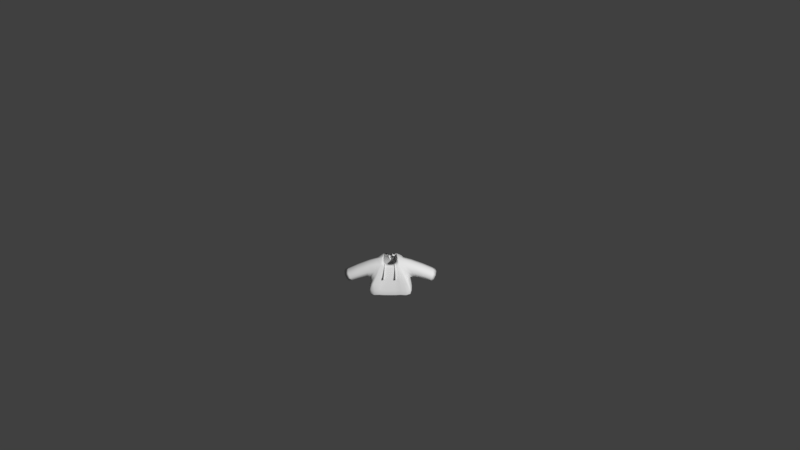 # Source: Shirt7OpenHoodie.blend  (saved by Blender 2.77.0; exported with 4.5.12 LTS)
import bpy
from mathutils import Matrix  # noqa: F401  (used for matrix-valued properties, if any)

bpy.ops.wm.read_factory_settings(use_empty=True)
scene = bpy.context.scene
scene.name = 'Scene'

# ---- collections
col_collection_1 = bpy.data.collections.new('Collection 1'); scene.collection.children.link(col_collection_1)

# ---- materials (node trees are filled in below, after node groups)
mat_characters = bpy.data.materials.new('Characters')
mat_characters.alpha_threshold = 0.0
mat_characters.use_transparent_shadow = False
mat_characters.roughness = 0.5
mat_material = bpy.data.materials.new('Material')
mat_material.alpha_threshold = 0.0
mat_material.use_transparent_shadow = False
mat_material.roughness = 0.5

# ---- material node trees

# ---- world
world_world = bpy.data.worlds.new('World'); scene.world = world_world
world_world.color = (0.05088, 0.05088, 0.05088)
world_world.use_sun_shadow = False
world_world.sun_shadow_jitter_overblur = 0.0
world_world.cycles.sampling_method = 'MANUAL'
world_world.light_settings.ao_factor = 0.1

# ---- cameras
cam_camera = bpy.data.cameras.new('Camera')
cam_camera.clip_end = 100.0
cam_camera.lens = 35.0
cam_camera.sensor_width = 32.0
cam_camera.sensor_height = 18.0
cam_camera.ortho_scale = 7.314
cam_camera.dof.focus_distance = 0.0
cam_camera.dof.aperture_fstop = 128.0

# ---- meshes
me_sphere_002 = bpy.data.meshes.new('Sphere.002')
me_sphere_002.from_pydata([(-0.9074, -0.5146, -0.06504), (-0.9074, 0.3759, -0.06504), (0.9062, 0.3759, -0.06504), (0.9062, -0.5146, -0.06504), (0.7733, 0.2133, 0.7569), (0.7733, -0.5146, 0.7569), (-0.7745, 0.2133, 0.7569), (-0.7745, -0.5146, 0.7569), (-0.8804, 0.4926, -0.329), (-0.8804, -0.7077, -0.329), (0.8792, -0.7077, -0.329), (0.8792, 0.4926, -0.329), (0.2831, 0.1457, 0.8246), (0.2831, -0.447, 0.8246), (-0.2843, -0.447, 0.8246), (-0.2843, 0.1457, 0.8246), (1.821, -0.5009, -0.4539), (1.821, 0.24, -0.4539), (2.134, 0.24, 0.07409), (2.134, -0.5009, 0.07409), (-1.822, 0.24, -0.4539), (-1.822, -0.5009, -0.4539), (-2.135, -0.5009, 0.07409), (-2.135, 0.24, 0.07409), (-0.985, 0.5547, -0.8914), (-0.985, -0.804, -0.8914), (0.9838, -0.804, -0.8914), (0.9838, 0.5547, -0.8914), (0.8792, -0.1133, -0.329), (0.9838, -0.1304, -0.8914), (-0.8804, -0.1133, -0.329), (-0.985, -0.1304, -0.8914), (-0.000587, -0.4824, 0.667), (-0.000587, -0.7077, -0.329), (-0.000587, -0.804, -0.8914), (-0.1424, -0.447, 0.7023), (-0.4405, -0.7077, -0.329), (-0.4928, -0.804, -0.8914), (0.1413, -0.447, 0.7023), (0.4393, -0.7077, -0.329), (0.4916, -0.804, -0.8914), (-0.8804, -0.7407, -0.329), (0.8792, -0.7407, -0.329), (0.4393, -0.7407, -0.329), (-0.4405, -0.7407, -0.329), (1.012, 0.4847, 0.4644), (-1.013, 0.4847, 0.4644), (0.2831, 0.3436, -0.2931), (-0.2843, 0.3436, -0.2931), (0.7227, 0.8992, -0.2931), (-0.7239, 0.8992, -0.2931), (0.09398, 0.1457, 0.8112), (-0.09515, 0.1457, 0.8112), (0.65, 0.5318, 0.3553), (-0.6511, 0.5318, 0.3553), (-0.0005875, 0.6931, 0.2567), (-0.868, -0.4258, -0.04154), (-0.8758, 0.2818, -0.05319), (0.8746, 0.2818, -0.05319), (0.8668, -0.4258, -0.04154), (0.7512, 0.1518, 0.6812), (0.7455, -0.4516, 0.6844), (-0.7524, 0.1518, 0.6812), (-0.7467, -0.4516, 0.6844), (-0.8175, 0.4172, -0.348), (-0.7839, -0.6966, -0.353), (0.7827, -0.6966, -0.353), (0.8163, 0.4172, -0.348), (0.2685, 0.08766, 0.7445), (0.2722, -0.3765, 0.7545), (-0.2734, -0.3765, 0.7545), (-0.2697, 0.08766, 0.7445), (1.847, -0.4275, -0.391), (1.843, 0.1648, -0.3919), (2.098, 0.1755, 0.006927), (2.101, -0.4321, 0.009503), (-1.844, 0.1648, -0.3919), (-1.848, -0.4275, -0.391), (-2.102, -0.4321, 0.009503), (-2.099, 0.1755, 0.006927), (-0.9144, 0.4869, -0.912), (-0.9144, -0.7362, -0.9121), (0.9133, -0.7362, -0.9121), (0.9132, 0.4869, -0.912), (0.7793, -0.1133, -0.3331), (0.8855, -0.1304, -0.9096), (-0.7805, -0.1133, -0.3331), (-0.8867, -0.1304, -0.9096), (-0.000587, -0.3853, 0.6431), (-0.000587, -0.6098, -0.3494), (-0.000587, -0.7054, -0.9082), (-0.1441, -0.3499, 0.6786), (-0.5133, -0.6392, -0.3281), (-0.4946, -0.7049, -0.9051), (0.1429, -0.3499, 0.6786), (0.5121, -0.6392, -0.3281), (0.4934, -0.7049, -0.9051), (-0.8139, -0.6737, -0.3621), (0.8127, -0.6737, -0.3621), (0.5073, -0.6674, -0.331), (-0.5085, -0.6674, -0.331), (0.9198, 0.4742, 0.4275), (-0.921, 0.4742, 0.4275), (0.2632, 0.4107, -0.2217), (-0.2644, 0.4107, -0.2217), (0.6553, 0.845, -0.2431), (-0.6564, 0.845, -0.2431), (0.09937, 0.08839, 0.7294), (-0.1005, 0.08839, 0.7294), (0.6527, 0.446, 0.304), (-0.6538, 0.446, 0.304), (-0.0005875, 0.6037, 0.2118), (-0.3065, -0.7636, 0.1279), (-0.2881, -0.7364, 0.1409), (-0.3101, -0.6902, 0.08977), (-0.2902, -0.6937, 0.1187), (-0.2241, -0.7632, 0.1207), (-0.2402, -0.7362, 0.1367), (-0.2277, -0.6899, 0.08257), (-0.2423, -0.6935, 0.1145), (-0.2434, -0.4617, 0.6652), (-0.2455, -0.419, 0.643), (-0.1975, -0.4188, 0.6388), (-0.1954, -0.4615, 0.661), (-0.2401, -0.4418, 0.7032), (-0.2422, -0.3991, 0.681), (-0.1943, -0.3989, 0.6768), (-0.1922, -0.4416, 0.699), (0.2195, -0.7632, 0.1207), (0.2355, -0.7362, 0.1367), (0.2231, -0.6899, 0.08257), (0.2376, -0.6935, 0.1145), (0.3019, -0.7636, 0.1279), (0.2835, -0.7364, 0.1409), (0.3055, -0.6902, 0.08977), (0.2856, -0.6937, 0.1187), (0.1908, -0.4615, 0.661), (0.1929, -0.4188, 0.6388), (0.2408, -0.419, 0.643), (0.2387, -0.4617, 0.6652), (0.1875, -0.4416, 0.699), (0.1896, -0.3989, 0.6768), (0.2376, -0.3991, 0.681), (0.2355, -0.4418, 0.7032), (-0.3169, -0.732, 0.01007), (-0.3133, -0.8053, 0.0482), (-0.2345, -0.7316, 0.002869), (-0.2309, -0.805, 0.04099), (0.2299, -0.7316, 0.002869), (0.2263, -0.805, 0.04099), (0.3123, -0.732, 0.01007), (0.3087, -0.8053, 0.0482)], [], [(9, 25, 41), (7, 6, 23, 22), (28, 10, 26, 29), (30, 8, 24, 31), (5, 3, 16, 19), (0, 1, 8, 30, 9), (2, 3, 10, 28, 11), (4, 2, 11, 12), (5, 4, 12, 13), (6, 7, 14, 15), (7, 0, 9, 14), (1, 6, 15, 8), (3, 5, 13, 10), (4, 5, 19, 18), (3, 2, 17, 16), (2, 4, 18, 17), (1, 0, 21, 20), (0, 7, 22, 21), (6, 1, 20, 23), (11, 8, 15, 52, 51, 12), (11, 28, 29, 27), (9, 30, 31, 25), (14, 9, 41), (8, 11, 27, 24), (37, 34, 33, 36), (36, 33, 32, 35), (39, 40, 43), (13, 38, 43, 42), (34, 40, 39, 33), (33, 39, 38, 32), (43, 38, 39), (36, 44, 37), (35, 14, 41, 44), (26, 10, 42), (36, 35, 44), (37, 44, 41, 25), (26, 42, 43, 40), (10, 13, 42), (45, 12, 47, 49), (47, 48, 50, 49), (12, 51, 52, 15, 48, 47), (15, 46, 50, 48), (46, 54, 55, 53, 45, 49, 50), (45, 53, 51, 12), (52, 54, 46, 15), (97, 81, 65), (78, 79, 62, 63), (85, 82, 66, 84), (87, 80, 64, 86), (75, 72, 59, 61), (65, 86, 64, 57, 56), (67, 84, 66, 59, 58), (68, 67, 58, 60), (69, 68, 60, 61), (71, 70, 63, 62), (70, 65, 56, 63), (64, 71, 62, 57), (66, 69, 61, 59), (74, 75, 61, 60), (72, 73, 58, 59), (73, 74, 60, 58), (76, 77, 56, 57), (77, 78, 63, 56), (79, 76, 57, 62), (68, 107, 108, 71, 64, 67), (83, 85, 84, 67), (81, 87, 86, 65), (97, 65, 70), (80, 83, 67, 64), (92, 89, 90, 93), (91, 88, 89, 92), (99, 96, 95), (98, 99, 94, 69), (89, 95, 96, 90), (88, 94, 95, 89), (95, 94, 99), (93, 100, 92), (100, 97, 70, 91), (98, 66, 82), (100, 91, 92), (81, 97, 100, 93), (96, 99, 98, 82), (98, 69, 66), (105, 103, 68, 101), (105, 106, 104, 103), (103, 104, 71, 108, 107, 68), (104, 106, 102, 71), (106, 105, 101, 109, 111, 110, 102), (68, 107, 109, 101), (71, 102, 110, 108), (27, 29, 85, 83), (13, 12, 68, 69), (25, 31, 87, 81), (15, 14, 70, 71), (38, 13, 69, 94), (16, 17, 73, 72), (17, 18, 74, 73), (18, 19, 75, 74), (19, 16, 72, 75), (20, 21, 77, 76), (22, 23, 79, 78), (21, 22, 78, 77), (23, 20, 76, 79), (29, 26, 82, 85), (31, 24, 80, 87), (26, 40, 96, 82), (24, 27, 83, 80), (35, 32, 88, 91), (34, 37, 93, 90), (14, 35, 91, 70), (37, 25, 81, 93), (32, 38, 94, 88), (40, 34, 90, 96), (55, 54, 110, 111), (51, 53, 109, 107), (54, 52, 108, 110), (53, 55, 111, 109), (113, 115, 114, 112), (115, 119, 118, 114), (119, 117, 116, 118), (117, 113, 112, 116), (114, 118, 146, 144), (117, 119, 122, 123), (123, 122, 126, 127), (115, 113, 120, 121), (113, 117, 123, 120), (119, 115, 121, 122), (127, 126, 125, 124), (121, 120, 124, 125), (120, 123, 127, 124), (122, 121, 125, 126), (129, 131, 130, 128), (131, 135, 134, 130), (135, 133, 132, 134), (133, 129, 128, 132), (130, 134, 150, 148), (133, 135, 138, 139), (139, 138, 142, 143), (131, 129, 136, 137), (129, 133, 139, 136), (135, 131, 137, 138), (143, 142, 141, 140), (137, 136, 140, 141), (136, 139, 143, 140), (138, 137, 141, 142), (145, 144, 146, 147), (116, 112, 145, 147), (118, 116, 147, 146), (112, 114, 144, 145), (149, 148, 150, 151), (132, 128, 149, 151), (134, 132, 151, 150), (128, 130, 148, 149)])
me_sphere_002.polygons.foreach_set('use_smooth', [1, 1, 1, 1, 1, 1, 1, 1, 1, 1, 1, 1, 1, 1, 1, 1, 1, 1, 1, 1, 1, 1, 1, 1, 1, 1, 1, 1, 1, 1, 1, 1, 1, 1, 1, 1, 1, 1, 1, 1, 1, 1, 1, 1, 1, 1, 1, 1, 1, 1, 1, 1, 1, 1, 1, 1, 1, 1, 1, 1, 1, 1, 1, 1, 1, 1, 1, 1, 1, 1, 1, 1, 1, 1, 1, 1, 1, 1, 1, 1, 1, 1, 1, 1, 1, 1, 1, 1, 1, 1, 1, 1, 1, 1, 1, 1, 1, 1, 1, 1, 1, 1, 1, 1, 1, 1, 1, 1, 1, 1, 1, 1, 1, 1, 1, 1, 1, 0, 0, 0, 0, 0, 0, 0, 0, 0, 0, 0, 0, 0, 0, 0, 0, 0, 0, 0, 0, 0, 0, 0, 0, 0, 0, 0, 0, 0, 0, 0, 0, 0, 0, 0, 0])
me_sphere_002.polygons.foreach_set('material_index', [0, 0, 0, 0, 0, 0, 0, 0, 0, 0, 0, 0, 0, 0, 0, 0, 0, 0, 0, 0, 0, 0, 0, 0, 1, 1, 0, 0, 1, 1, 0, 0, 0, 0, 0, 0, 0, 0, 0, 0, 0, 0, 0, 0, 0, 0, 0, 0, 0, 0, 0, 0, 0, 0, 0, 0, 0, 0, 0, 0, 0, 0, 0, 0, 0, 0, 0, 0, 0, 1, 1, 0, 0, 1, 1, 0, 0, 0, 0, 0, 0, 0, 0, 0, 0, 0, 0, 0, 0, 0, 0, 0, 0, 0, 0, 0, 0, 0, 0, 0, 0, 0, 0, 0, 0, 0, 0, 1, 1, 0, 0, 1, 1, 0, 0, 0, 0, 0, 0, 0, 0, 0, 0, 0, 0, 0, 0, 0, 0, 0, 0, 0, 0, 0, 0, 0, 0, 0, 0, 0, 0, 0, 0, 0, 0, 0, 0, 0, 0, 0, 0, 0, 0])
_uv = me_sphere_002.uv_layers.new(name='UVMap')
_uv.uv.foreach_set('vector', [0.598, 0.2995, 0.5951, 0.3131, 0.597, 0.2995, 0.6912, 0.264, 0.6692, 0.2638, 0.6688, 0.2292, 0.6912, 0.2293, 0.6152, 0.2575, 0.6332, 0.2575, 0.6361, 0.2711, 0.6157, 0.2711, 0.6159, 0.2995, 0.6342, 0.2995, 0.6361, 0.3131, 0.6154, 0.3131, 0.664, 0.3139, 0.6439, 0.3026, 0.6456, 0.2789, 0.664, 0.2777, 0.6038, 0.2932, 0.6307, 0.2932, 0.6342, 0.2995, 0.6159, 0.2995, 0.598, 0.2995, 0.6005, 0.2513, 0.6273, 0.2513, 0.6332, 0.2575, 0.6152, 0.2575, 0.5969, 0.2575, 0.5451, 0.2618, 0.5697, 0.2586, 0.5784, 0.2592, 0.5425, 0.2735, 0.7135, 0.2405, 0.6916, 0.2407, 0.6935, 0.2293, 0.7113, 0.2292, 0.6692, 0.2638, 0.6912, 0.264, 0.689, 0.2758, 0.6711, 0.2757, 0.692, 0.289, 0.6719, 0.3003, 0.664, 0.3027, 0.6874, 0.2777, 0.5697, 0.302, 0.5451, 0.2988, 0.5425, 0.2871, 0.5784, 0.3013, 0.6439, 0.3026, 0.664, 0.3139, 0.6595, 0.3253, 0.6361, 0.3003, 0.6916, 0.2407, 0.7135, 0.2405, 0.7135, 0.2703, 0.6912, 0.2705, 0.6898, 0.3471, 0.6629, 0.3471, 0.667, 0.3253, 0.6894, 0.3253, 0.5697, 0.2586, 0.5451, 0.2618, 0.5644, 0.2292, 0.5795, 0.2367, 0.6629, 0.3471, 0.6361, 0.3471, 0.6365, 0.3253, 0.6588, 0.3253, 0.6719, 0.3003, 0.692, 0.289, 0.692, 0.3253, 0.6735, 0.3241, 0.5451, 0.2988, 0.5697, 0.302, 0.5795, 0.3239, 0.5644, 0.3314, 0.5784, 0.2592, 0.5784, 0.3013, 0.5425, 0.2871, 0.5425, 0.2825, 0.5425, 0.278, 0.5425, 0.2735, 0.5969, 0.2575, 0.6152, 0.2575, 0.6157, 0.2711, 0.5951, 0.2711, 0.598, 0.2995, 0.6159, 0.2995, 0.6154, 0.3131, 0.5951, 0.3131, 0.6058, 0.2711, 0.598, 0.2995, 0.597, 0.2995, 0.5784, 0.3013, 0.5784, 0.2592, 0.5951, 0.2567, 0.5951, 0.3039, 0.1288, 0.9214, 0.1139, 0.9214, 0.1139, 0.9078, 0.1272, 0.9078, 0.1272, 0.9078, 0.1139, 0.9078, 0.1139, 0.8836, 0.1182, 0.8827, 0.6276, 0.3379, 0.6285, 0.3514, 0.6266, 0.3381, 0.7021, 0.2777, 0.707, 0.2795, 0.7049, 0.3056, 0.692, 0.3078, 0.1139, 0.9214, 0.09907, 0.9214, 0.1007, 0.9078, 0.1139, 0.9078, 0.1139, 0.9078, 0.1007, 0.9078, 0.1096, 0.8827, 0.1139, 0.8836, 0.6266, 0.3381, 0.6285, 0.3131, 0.6276, 0.3379, 0.6257, 0.3266, 0.6248, 0.3264, 0.6266, 0.3131, 0.707, 0.3636, 0.7021, 0.3655, 0.692, 0.3353, 0.7049, 0.3376, 0.6361, 0.2711, 0.6332, 0.2575, 0.6341, 0.2575, 0.6257, 0.3266, 0.6266, 0.3514, 0.6248, 0.3264, 0.707, 0.3241, 0.7049, 0.3376, 0.692, 0.3353, 0.6925, 0.3216, 0.6925, 0.3216, 0.692, 0.3078, 0.7049, 0.3056, 0.707, 0.3191, 0.6332, 0.2575, 0.6253, 0.2292, 0.6341, 0.2575, 0.6457, 0.2777, 0.6361, 0.2602, 0.6688, 0.2602, 0.6676, 0.2707, 0.5592, 0.3419, 0.5592, 0.3555, 0.5425, 0.366, 0.5425, 0.3314, 0.6361, 0.2602, 0.6361, 0.2557, 0.6361, 0.2512, 0.6361, 0.2466, 0.6688, 0.2466, 0.6688, 0.2602, 0.6361, 0.2466, 0.6457, 0.2292, 0.6676, 0.2361, 0.6688, 0.2466, 0.5556, 0.3045, 0.5592, 0.2959, 0.5636, 0.2803, 0.5592, 0.2647, 0.5556, 0.256, 0.5813, 0.263, 0.5813, 0.2976, 0.5556, 0.256, 0.5592, 0.2647, 0.5425, 0.278, 0.5425, 0.2735, 0.5425, 0.2825, 0.5592, 0.2959, 0.5556, 0.3045, 0.5425, 0.2871, 0.597, 0.2995, 0.5951, 0.3131, 0.598, 0.2995, 0.6912, 0.2293, 0.6688, 0.2292, 0.6692, 0.2638, 0.6912, 0.264, 0.6157, 0.2711, 0.6361, 0.2711, 0.6332, 0.2575, 0.6152, 0.2575, 0.6154, 0.3131, 0.6361, 0.3131, 0.6342, 0.2995, 0.6159, 0.2995, 0.664, 0.2777, 0.6456, 0.2789, 0.6439, 0.3026, 0.664, 0.3139, 0.598, 0.2995, 0.6159, 0.2995, 0.6342, 0.2995, 0.6307, 0.2932, 0.6038, 0.2932, 0.5969, 0.2575, 0.6152, 0.2575, 0.6332, 0.2575, 0.6273, 0.2513, 0.6005, 0.2513, 0.5425, 0.2735, 0.5784, 0.2592, 0.5697, 0.2586, 0.5451, 0.2618, 0.7113, 0.2292, 0.6935, 0.2293, 0.6916, 0.2407, 0.7135, 0.2405, 0.6711, 0.2757, 0.689, 0.2758, 0.6912, 0.264, 0.6692, 0.2638, 0.6874, 0.2777, 0.664, 0.3027, 0.6719, 0.3003, 0.692, 0.289, 0.5784, 0.3013, 0.5425, 0.2871, 0.5451, 0.2988, 0.5697, 0.302, 0.6361, 0.3003, 0.6595, 0.3253, 0.664, 0.3139, 0.6439, 0.3026, 0.6912, 0.2705, 0.7135, 0.2703, 0.7135, 0.2405, 0.6916, 0.2407, 0.6894, 0.3253, 0.667, 0.3253, 0.6629, 0.3471, 0.6898, 0.3471, 0.5795, 0.2367, 0.5644, 0.2292, 0.5451, 0.2618, 0.5697, 0.2586, 0.6588, 0.3253, 0.6365, 0.3253, 0.6361, 0.3471, 0.6629, 0.3471, 0.6735, 0.3241, 0.692, 0.3253, 0.692, 0.289, 0.6719, 0.3003, 0.5644, 0.3314, 0.5795, 0.3239, 0.5697, 0.302, 0.5451, 0.2988, 0.5425, 0.2735, 0.5425, 0.278, 0.5425, 0.2825, 0.5425, 0.2871, 0.5784, 0.3013, 0.5784, 0.2592, 0.5951, 0.2711, 0.6157, 0.2711, 0.6152, 0.2575, 0.5969, 0.2575, 0.5951, 0.3131, 0.6154, 0.3131, 0.6159, 0.2995, 0.598, 0.2995, 0.597, 0.2995, 0.598, 0.2995, 0.6058, 0.2711, 0.5951, 0.3039, 0.5951, 0.2567, 0.5784, 0.2592, 0.5784, 0.3013, 0.1272, 0.9078, 0.1139, 0.9078, 0.1139, 0.9214, 0.1288, 0.9214, 0.1182, 0.8827, 0.1139, 0.8836, 0.1139, 0.9078, 0.1272, 0.9078, 0.6266, 0.3381, 0.6285, 0.3514, 0.6276, 0.3379, 0.692, 0.3078, 0.7049, 0.3056, 0.707, 0.2795, 0.7021, 0.2777, 0.1139, 0.9078, 0.1007, 0.9078, 0.09907, 0.9214, 0.1139, 0.9214, 0.1139, 0.8836, 0.1096, 0.8827, 0.1007, 0.9078, 0.1139, 0.9078, 0.6276, 0.3379, 0.6285, 0.3131, 0.6266, 0.3381, 0.6266, 0.3131, 0.6248, 0.3264, 0.6257, 0.3266, 0.7049, 0.3376, 0.692, 0.3353, 0.7021, 0.3655, 0.707, 0.3636, 0.6341, 0.2575, 0.6332, 0.2575, 0.6361, 0.2711, 0.6248, 0.3264, 0.6266, 0.3514, 0.6257, 0.3266, 0.6925, 0.3216, 0.692, 0.3353, 0.7049, 0.3376, 0.707, 0.3241, 0.707, 0.3191, 0.7049, 0.3056, 0.692, 0.3078, 0.6925, 0.3216, 0.6341, 0.2575, 0.6253, 0.2292, 0.6332, 0.2575, 0.6676, 0.2707, 0.6688, 0.2602, 0.6361, 0.2602, 0.6457, 0.2777, 0.5425, 0.3314, 0.5425, 0.366, 0.5592, 0.3555, 0.5592, 0.3419, 0.6688, 0.2602, 0.6688, 0.2466, 0.6361, 0.2466, 0.6361, 0.2512, 0.6361, 0.2557, 0.6361, 0.2602, 0.6688, 0.2466, 0.6676, 0.2361, 0.6457, 0.2292, 0.6361, 0.2466, 0.5813, 0.2976, 0.5813, 0.263, 0.5556, 0.256, 0.5592, 0.2647, 0.5636, 0.2803, 0.5592, 0.2959, 0.5556, 0.3045, 0.5425, 0.2735, 0.5425, 0.278, 0.5592, 0.2647, 0.5556, 0.256, 0.5425, 0.2871, 0.5556, 0.3045, 0.5592, 0.2959, 0.5425, 0.2825, 0.5951, 0.2711, 0.6157, 0.2711, 0.6157, 0.2711, 0.5951, 0.2711, 0.7113, 0.2292, 0.6935, 0.2293, 0.6935, 0.2293, 0.7113, 0.2292, 0.5951, 0.3131, 0.6154, 0.3131, 0.6154, 0.3131, 0.5951, 0.3131, 0.6711, 0.2757, 0.689, 0.2758, 0.689, 0.2758, 0.6711, 0.2757, 0.707, 0.2795, 0.7021, 0.2777, 0.7021, 0.2777, 0.707, 0.2795, 0.6894, 0.3253, 0.667, 0.3253, 0.667, 0.3253, 0.6894, 0.3253, 0.5795, 0.2367, 0.5644, 0.2292, 0.5644, 0.2292, 0.5795, 0.2367, 0.6912, 0.2705, 0.7135, 0.2703, 0.7135, 0.2703, 0.6912, 0.2705, 0.664, 0.2777, 0.6456, 0.2789, 0.6456, 0.2789, 0.664, 0.2777, 0.6588, 0.3253, 0.6365, 0.3253, 0.6365, 0.3253, 0.6588, 0.3253, 0.6912, 0.2293, 0.6688, 0.2292, 0.6688, 0.2292, 0.6912, 0.2293, 0.6735, 0.3241, 0.692, 0.3253, 0.692, 0.3253, 0.6735, 0.3241, 0.5644, 0.3314, 0.5795, 0.3239, 0.5795, 0.3239, 0.5644, 0.3314, 0.6157, 0.2711, 0.6361, 0.2711, 0.6361, 0.2711, 0.6157, 0.2711, 0.6154, 0.3131, 0.6361, 0.3131, 0.6361, 0.3131, 0.6154, 0.3131, 0.6925, 0.3216, 0.707, 0.3191, 0.707, 0.3191, 0.6925, 0.3216, 0.5951, 0.3039, 0.5951, 0.2567, 0.5951, 0.2567, 0.5951, 0.3039, 0.1182, 0.8827, 0.1139, 0.8836, 0.1139, 0.8836, 0.1182, 0.8827, 0.1139, 0.9214, 0.1288, 0.9214, 0.1288, 0.9214, 0.1139, 0.9214, 0.7021, 0.3655, 0.707, 0.3636, 0.707, 0.3636, 0.7021, 0.3655, 0.707, 0.3241, 0.6925, 0.3216, 0.6925, 0.3216, 0.707, 0.3241, 0.1139, 0.8836, 0.1096, 0.8827, 0.1096, 0.8827, 0.1139, 0.8836, 0.09907, 0.9214, 0.1139, 0.9214, 0.1139, 0.9214, 0.09907, 0.9214, 0.5636, 0.2803, 0.5592, 0.2959, 0.5592, 0.2959, 0.5636, 0.2803, 0.5425, 0.278, 0.5592, 0.2647, 0.5592, 0.2647, 0.5425, 0.278, 0.5592, 0.2959, 0.5425, 0.2825, 0.5425, 0.2825, 0.5592, 0.2959, 0.5592, 0.2647, 0.5636, 0.2803, 0.5636, 0.2803, 0.5592, 0.2647, 0.6658, 0.3641, 0.6839, 0.3641, 0.6839, 0.3732, 0.6658, 0.3733, 0.6116, 0.2527, 0.5936, 0.2527, 0.5936, 0.2435, 0.6116, 0.2435, 0.6658, 0.2527, 0.6478, 0.2527, 0.6478, 0.2435, 0.6658, 0.2436, 0.5936, 0.2527, 0.5755, 0.2527, 0.5755, 0.2435, 0.5936, 0.2435, 0.6116, 0.2435, 0.5936, 0.2435, 0.5936, 0.2435, 0.6116, 0.2435, 0.6478, 0.2527, 0.6658, 0.2527, 0.6658, 0.3651, 0.6478, 0.3651, 0.6478, 0.3651, 0.6658, 0.3651, 0.6658, 0.3733, 0.6478, 0.3732, 0.6839, 0.3641, 0.6658, 0.3641, 0.6658, 0.2517, 0.6839, 0.2517, 0.5755, 0.2527, 0.5936, 0.2527, 0.5936, 0.3654, 0.5755, 0.3654, 0.5936, 0.2527, 0.6116, 0.2527, 0.6116, 0.3654, 0.5936, 0.3654, 0.7019, 0.2527, 0.7019, 0.2618, 0.6839, 0.2618, 0.6839, 0.2527, 0.6839, 0.2517, 0.6658, 0.2517, 0.6658, 0.2436, 0.6839, 0.2435, 0.5755, 0.3654, 0.5936, 0.3654, 0.5936, 0.3736, 0.5755, 0.3736, 0.5936, 0.3654, 0.6116, 0.3654, 0.6116, 0.3736, 0.5936, 0.3736, 0.6297, 0.3641, 0.6478, 0.3641, 0.6478, 0.3732, 0.6297, 0.3733, 0.5394, 0.3645, 0.5574, 0.3645, 0.5574, 0.3736, 0.5394, 0.3736, 0.6116, 0.3641, 0.6297, 0.3641, 0.6297, 0.3733, 0.6116, 0.3732, 0.5755, 0.2527, 0.5574, 0.2527, 0.5574, 0.2435, 0.5755, 0.2435, 0.5394, 0.3736, 0.5574, 0.3736, 0.5574, 0.3736, 0.5394, 0.3736, 0.6297, 0.3641, 0.6116, 0.3641, 0.6116, 0.2517, 0.6297, 0.2517, 0.6297, 0.2517, 0.6116, 0.2517, 0.6116, 0.2435, 0.6297, 0.2436, 0.6478, 0.3641, 0.6297, 0.3641, 0.6297, 0.2517, 0.6478, 0.2517, 0.5574, 0.2527, 0.5755, 0.2527, 0.5755, 0.3654, 0.5574, 0.3654, 0.5574, 0.3645, 0.5394, 0.3645, 0.5394, 0.2517, 0.5574, 0.2517, 0.7019, 0.2618, 0.7019, 0.271, 0.6839, 0.271, 0.6839, 0.2618, 0.6478, 0.2517, 0.6297, 0.2517, 0.6297, 0.2436, 0.6478, 0.2435, 0.5574, 0.3654, 0.5755, 0.3654, 0.5755, 0.3736, 0.5574, 0.3736, 0.5574, 0.2517, 0.5394, 0.2517, 0.5394, 0.2435, 0.5574, 0.2435, 0.6839, 0.2801, 0.6839, 0.271, 0.7019, 0.271, 0.7019, 0.2801, 0.5936, 0.2435, 0.5755, 0.2435, 0.5755, 0.2435, 0.5936, 0.2435, 0.6658, 0.2436, 0.6478, 0.2435, 0.6478, 0.2435, 0.6658, 0.2436, 0.6658, 0.3733, 0.6839, 0.3732, 0.6839, 0.3732, 0.6658, 0.3733, 0.6839, 0.2527, 0.6839, 0.2435, 0.7019, 0.2435, 0.7019, 0.2527, 0.5755, 0.2435, 0.5574, 0.2435, 0.5574, 0.2435, 0.5755, 0.2435, 0.6116, 0.3732, 0.6297, 0.3733, 0.6297, 0.3733, 0.6116, 0.3732, 0.6297, 0.3733, 0.6478, 0.3732, 0.6478, 0.3732, 0.6297, 0.3733])
me_sphere_002.materials.append(mat_characters)
me_sphere_002.materials.append(mat_material)
me_sphere_002.use_remesh_preserve_volume = False
me_sphere_002.use_remesh_preserve_attributes = False
me_sphere_002.use_mirror_vertex_groups = False
me_sphere_002.update()
arm_armature = bpy.data.armatures.new('Armature')  # bones are not reproduced

# ---- objects
ob_armature = bpy.data.objects.new('Armature', arm_armature)
ob_shirt7openhoodie = bpy.data.objects.new('Shirt7OpenHoodie', me_sphere_002)
ob_camera = bpy.data.objects.new('Camera', cam_camera)

# ---- transforms, parenting, visibility, modifiers, constraints
ob_armature.location = (0.0, 0.0, 0.0)
ob_armature.scale = (0.4333, 0.4333, 0.4333)
ob_armature.lineart.crease_threshold = 0.0
ob_shirt7openhoodie.parent = ob_armature
ob_shirt7openhoodie.matrix_parent_inverse = Matrix(((2.308, 0.0, 0.0, 0.0), (0.0, 2.308, 0.0, 0.0), (0.0, 0.0, 2.308, 0.0), (0.0, 0.0, 0.0, 1.0)))
ob_shirt7openhoodie.location = (-0.003022, 0.05799, 0.4806)
ob_shirt7openhoodie.scale = (0.3811, 0.3811, 0.3811)
ob_shirt7openhoodie.lineart.crease_threshold = 0.0
_vg = ob_shirt7openhoodie.vertex_groups.new(name='Bone')
for _i, _w in zip([112, 113, 114, 115, 116, 117, 118, 119, 120, 121, 122, 123, 124, 125, 126, 127, 128, 129, 130, 131, 132, 133, 134, 135, 136, 137, 138, 139, 140, 141, 142, 143, 144, 145, 146, 147, 148, 149, 150, 151], [0.2333, 0.229, 0.2315, 0.2259, 0.2316, 0.2257, 0.2311, 0.225, 0.09331, 0.09403, 0.09411, 0.09337, 0.09097, 0.09204, 0.09131, 0.09069, 0.225, 0.2208, 0.2246, 0.2201, 0.2267, 0.2242, 0.225, 0.2211, 0.08574, 0.0864, 0.08631, 0.08566, 0.07861, 0.07887, 0.07871, 0.07843, 0.2315, 0.2333, 0.2311, 0.2316, 0.2246, 0.225, 0.225, 0.2267]): _vg.add([_i], _w, 'REPLACE')
_vg = ob_shirt7openhoodie.vertex_groups.new(name='Bone.001')
for _i, _w in zip([0, 1, 6, 7, 8, 9, 10, 12, 13, 14, 15, 24, 28, 30, 31, 32, 33, 35, 36, 38, 39, 41, 42, 43, 44, 45, 46, 47, 48, 49, 50, 51, 52, 53, 54, 55, 56, 57, 62, 63, 64, 65, 66, 68, 69, 70, 71, 80, 84, 86, 87, 88, 89, 91, 92, 94, 95, 97, 98, 99, 100, 101, 102, 103, 104, 105, 106, 107, 108, 109, 110, 111, 112, 113, 114, 115, 116, 117, 118, 119, 120, 121, 122, 123, 124, 125, 126, 127, 128, 129, 130, 131, 132, 133, 134, 135, 144, 145, 146, 147, 148, 149, 150, 151], [0.06764, 0.06739, 0.03819, 0.03188, 0.6842, 0.5585, 0.009477, 0.07206, 0.1072, 0.8693, 0.7915, 0.01259, 0.004739, 0.6213, 0.006295, 0.4882, 0.284, 0.6788, 0.4212, 0.2977, 0.1467, 0.5585, 0.009477, 0.1467, 0.4212, 0.07206, 0.7915, 0.07206, 0.7915, 0.07206, 0.7915, 0.3119, 0.5517, 0.3119, 0.5517, 0.4318, 0.06764, 0.06739, 0.03819, 0.03188, 0.6842, 0.5585, 0.009477, 0.07206, 0.1072, 0.8693, 0.7915, 0.01259, 0.004739, 0.6213, 0.006295, 0.4882, 0.284, 0.6788, 0.4212, 0.2977, 0.1467, 0.5585, 0.009477, 0.1467, 0.4212, 0.07206, 0.7915, 0.07206, 0.7915, 0.07206, 0.7915, 0.3119, 0.5517, 0.3119, 0.5517, 0.4318, 0.4563, 0.4735, 0.4567, 0.4738, 0.457, 0.4767, 0.458, 0.4752, 0.6429, 0.6376, 0.6381, 0.6429, 0.6161, 0.6166, 0.6181, 0.6202, 0.06032, 0.05633, 0.06064, 0.05675, 0.06057, 0.05654, 0.06138, 0.05753, 0.4567, 0.4563, 0.458, 0.457, 0.06064, 0.06032, 0.06138, 0.06057]): _vg.add([_i], _w, 'REPLACE')
_vg = ob_shirt7openhoodie.vertex_groups.new(name='Bone.002')
for _i, _w in zip([0, 1, 6, 7, 8, 9, 14, 15, 22, 23, 30, 32, 33, 35, 36, 38, 39, 41, 43, 44, 46, 48, 50, 51, 52, 53, 54, 55, 56, 57, 62, 63, 64, 65, 70, 71, 78, 79, 86, 88, 89, 91, 92, 94, 95, 97, 99, 100, 102, 104, 106, 107, 108, 109, 110, 111, 112, 113, 114, 115, 116, 117, 118, 119, 120, 121, 122, 123, 124, 125, 126, 127, 144, 145, 146, 147], [0.8425, 0.8629, 0.9397, 0.9453, 0.1297, 0.1455, 0.06248, 0.08766, 0.01601, 0.03525, 0.1376, 0.03124, 0.07277, 0.04686, 0.1092, 0.01562, 0.03639, 0.1455, 0.03639, 0.1092, 0.08766, 0.08766, 0.08766, 0.02922, 0.05844, 0.02922, 0.05844, 0.04383, 0.8425, 0.8629, 0.9397, 0.9453, 0.1297, 0.1455, 0.06248, 0.08766, 0.01601, 0.03525, 0.1376, 0.03124, 0.07277, 0.04686, 0.1092, 0.01562, 0.03639, 0.1455, 0.03639, 0.1092, 0.08766, 0.08766, 0.08766, 0.02922, 0.05844, 0.02922, 0.05844, 0.04383, 0.1121, 0.1053, 0.1118, 0.1058, 0.1135, 0.1057, 0.1123, 0.1069, 0.08807, 0.0892, 0.09063, 0.08859, 0.09056, 0.09131, 0.0926, 0.09094, 0.1118, 0.1121, 0.1123, 0.1135]): _vg.add([_i], _w, 'REPLACE')
_vg = ob_shirt7openhoodie.vertex_groups.new(name='Bone.003')
for _i, _w in zip([0, 1, 20, 21, 22, 23, 56, 57, 76, 77, 78, 79], [0.05898, 0.05213, 0.9751, 0.9808, 0.9636, 0.9545, 0.05898, 0.05213, 0.9751, 0.9808, 0.9636, 0.9545]): _vg.add([_i], _w, 'REPLACE')
_vg = ob_shirt7openhoodie.vertex_groups.new(name='Bone.004')
for _i, _w in zip([2, 3, 4, 5, 8, 10, 11, 12, 13, 14, 15, 26, 28, 29, 30, 32, 33, 34, 35, 36, 37, 38, 39, 40, 42, 43, 44, 45, 46, 47, 48, 49, 50, 51, 52, 53, 54, 55, 58, 59, 60, 61, 64, 66, 67, 68, 69, 70, 71, 82, 84, 85, 86, 88, 89, 90, 91, 92, 93, 94, 95, 96, 98, 99, 100, 101, 102, 103, 104, 105, 106, 107, 108, 109, 110, 111, 112, 113, 114, 115, 116, 117, 118, 119, 120, 121, 122, 123, 124, 125, 126, 127, 128, 129, 130, 131, 132, 133, 134, 135, 136, 137, 138, 139, 140, 141, 142, 143, 144, 145, 146, 147, 148, 149, 150, 151], [0.06739, 0.06159, 0.04012, 0.03479, 0.009932, 0.6895, 0.5585, 0.8602, 0.7874, 0.06699, 0.1043, 0.009248, 0.624, 0.004624, 0.004966, 0.4272, 0.3447, 0.004624, 0.2471, 0.1724, 0.002312, 0.6073, 0.5171, 0.006936, 0.6895, 0.5171, 0.1724, 0.8602, 0.1043, 0.8602, 0.1043, 0.8602, 0.1043, 0.6082, 0.3563, 0.6082, 0.3563, 0.4822, 0.06739, 0.06159, 0.04012, 0.03479, 0.009932, 0.6895, 0.5585, 0.8602, 0.7874, 0.06699, 0.1043, 0.009248, 0.624, 0.004624, 0.004966, 0.4272, 0.3447, 0.004624, 0.2471, 0.1724, 0.002312, 0.6073, 0.5171, 0.006936, 0.6895, 0.5171, 0.1724, 0.8602, 0.1043, 0.8602, 0.1043, 0.8602, 0.1043, 0.6082, 0.3563, 0.6082, 0.3563, 0.4822, 0.06922, 0.06462, 0.07012, 0.06564, 0.06899, 0.06442, 0.06933, 0.06486, 0.0134, 0.01391, 0.01396, 0.01344, 0.01995, 0.02168, 0.02022, 0.01945, 0.5072, 0.5192, 0.5059, 0.5178, 0.5053, 0.5159, 0.5049, 0.5163, 0.6945, 0.6901, 0.6896, 0.6945, 0.6973, 0.695, 0.6941, 0.6975, 0.07012, 0.06922, 0.06933, 0.06899, 0.5059, 0.5072, 0.5049, 0.5053]): _vg.add([_i], _w, 'REPLACE')
_vg = ob_shirt7openhoodie.vertex_groups.new(name='Bone.005')
for _i, _w in zip([2, 3, 4, 5, 10, 11, 12, 13, 18, 19, 28, 32, 33, 35, 36, 38, 39, 42, 43, 44, 45, 47, 49, 51, 52, 53, 54, 55, 58, 59, 60, 61, 66, 67, 68, 69, 74, 75, 84, 88, 89, 91, 92, 94, 95, 98, 99, 100, 101, 103, 105, 107, 108, 109, 110, 111, 128, 129, 130, 131, 132, 133, 134, 135, 136, 137, 138, 139, 140, 141, 142, 143, 148, 149, 150, 151], [0.8438, 0.8752, 0.9396, 0.9422, 0.1285, 0.1463, 0.06665, 0.08941, 0.02491, 0.02795, 0.1374, 0.0447, 0.06424, 0.02235, 0.03212, 0.06706, 0.09636, 0.1285, 0.09636, 0.03212, 0.06665, 0.06665, 0.06665, 0.04443, 0.02222, 0.04443, 0.02222, 0.03332, 0.8438, 0.8752, 0.9396, 0.9422, 0.1285, 0.1463, 0.06665, 0.08941, 0.02491, 0.02795, 0.1374, 0.0447, 0.06424, 0.02235, 0.03212, 0.06706, 0.09636, 0.1285, 0.09636, 0.03212, 0.06665, 0.06665, 0.06665, 0.04443, 0.02222, 0.04443, 0.02222, 0.03332, 0.09414, 0.09126, 0.09511, 0.09241, 0.09384, 0.09084, 0.09418, 0.09139, 0.07615, 0.07802, 0.07666, 0.07565, 0.07479, 0.07564, 0.07488, 0.07441, 0.09511, 0.09414, 0.09418, 0.09384]): _vg.add([_i], _w, 'REPLACE')
_vg = ob_shirt7openhoodie.vertex_groups.new(name='Bone.006')
for _i, _w in zip([2, 3, 16, 17, 18, 19, 58, 59, 72, 73, 74, 75], [0.0582, 0.04492, 0.9769, 0.978, 0.9587, 0.9585, 0.0582, 0.04492, 0.9769, 0.978, 0.9587, 0.9585]): _vg.add([_i], _w, 'REPLACE')
_vg = ob_shirt7openhoodie.vertex_groups.new(name='Bone.013')
for _i, _w in zip([112, 113, 114, 115, 116, 117, 118, 119, 120, 121, 122, 123, 124, 125, 126, 127, 128, 129, 130, 131, 132, 133, 134, 135, 136, 137, 138, 139, 140, 141, 142, 143, 144, 145, 146, 147, 148, 149, 150, 151], [0.08918, 0.08565, 0.09009, 0.08673, 0.08897, 0.08548, 0.08932, 0.08597, 0.06932, 0.06982, 0.06986, 0.06934, 0.09918, 0.09566, 0.09441, 0.09528, 0.07362, 0.07039, 0.07396, 0.07084, 0.07387, 0.07058, 0.07469, 0.0716, 0.04443, 0.0452, 0.04515, 0.04436, 0.05996, 0.06082, 0.06274, 0.06048, 0.09009, 0.08918, 0.08932, 0.08897, 0.07396, 0.07362, 0.07469, 0.07387]): _vg.add([_i], _w, 'REPLACE')
_vg = ob_shirt7openhoodie.vertex_groups.new(name='Bone.014')
for _i, _w in zip([112, 113, 114, 115, 116, 117, 118, 119, 120, 121, 122, 123, 124, 125, 126, 127, 128, 129, 130, 131, 132, 133, 134, 135, 136, 137, 138, 139, 140, 141, 142, 143, 144, 145, 146, 147, 148, 149, 150, 151], [0.02973, 0.03401, 0.02976, 0.03424, 0.0298, 0.0341, 0.02985, 0.03432, 0.07469, 0.0774, 0.07534, 0.07406, 0.06821, 0.06853, 0.06847, 0.06815, 0.02951, 0.03401, 0.02959, 0.03423, 0.02949, 0.03391, 0.02954, 0.03415, 0.07443, 0.07571, 0.07774, 0.07505, 0.06916, 0.06943, 0.06934, 0.06904, 0.02976, 0.02973, 0.02985, 0.0298, 0.02959, 0.02951, 0.02954, 0.02949]): _vg.add([_i], _w, 'REPLACE')
_vg = ob_shirt7openhoodie.vertex_groups.new(name='Bone.007')
for _i, _w in zip([10, 11, 26, 27, 28, 29, 33, 34, 36, 37, 39, 40, 42, 43, 44, 66, 67, 82, 83, 84, 85, 89, 90, 92, 93, 95, 96, 98, 99, 100], [0.06526, 0.1209, 0.4448, 0.4431, 0.09306, 0.444, 0.03263, 0.2224, 0.01631, 0.1112, 0.04894, 0.3336, 0.06526, 0.04894, 0.01631, 0.06526, 0.1209, 0.4448, 0.4431, 0.09306, 0.444, 0.03263, 0.2224, 0.01631, 0.1112, 0.04894, 0.3336, 0.06526, 0.04894, 0.01631]): _vg.add([_i], _w, 'REPLACE')
_vg = ob_shirt7openhoodie.vertex_groups.new(name='Bone.008')
for _i, _w in zip([10, 11, 26, 27, 28, 29, 33, 34, 36, 37, 39, 40, 42, 43, 44, 66, 67, 82, 83, 84, 85, 89, 90, 92, 93, 95, 96, 98, 99, 100], [0.05344, 0.1285, 0.4921, 0.4775, 0.09095, 0.4848, 0.02672, 0.246, 0.01336, 0.123, 0.04008, 0.369, 0.05344, 0.04008, 0.01336, 0.05344, 0.1285, 0.4921, 0.4775, 0.09095, 0.4848, 0.02672, 0.246, 0.01336, 0.123, 0.04008, 0.369, 0.05344, 0.04008, 0.01336]): _vg.add([_i], _w, 'REPLACE')
_vg = ob_shirt7openhoodie.vertex_groups.new(name='Bone.009')
_vg = ob_shirt7openhoodie.vertex_groups.new(name='Bone.010')
for _i, _w in zip([8, 9, 24, 25, 27, 29, 30, 31, 33, 34, 36, 37, 39, 40, 41, 43, 44, 64, 65, 80, 81, 83, 85, 86, 87, 89, 90, 92, 93, 95, 96, 97, 99, 100], [0.08085, 0.1233, 0.4542, 0.4442, 0.01747, 0.008737, 0.1021, 0.4492, 0.06163, 0.2221, 0.09244, 0.3331, 0.03081, 0.111, 0.1233, 0.03081, 0.09244, 0.08085, 0.1233, 0.4542, 0.4442, 0.01747, 0.008737, 0.1021, 0.4492, 0.06163, 0.2221, 0.09244, 0.3331, 0.03081, 0.111, 0.1233, 0.03081, 0.09244]): _vg.add([_i], _w, 'REPLACE')
_vg = ob_shirt7openhoodie.vertex_groups.new(name='Bone.011')
for _i, _w in zip([8, 9, 24, 25, 30, 31, 33, 34, 36, 37, 39, 40, 41, 43, 44, 64, 65, 80, 81, 86, 87, 89, 90, 92, 93, 95, 96, 97, 99, 100], [0.05637, 0.1294, 0.4924, 0.4781, 0.0929, 0.4853, 0.06471, 0.2391, 0.09707, 0.3586, 0.03236, 0.1195, 0.1294, 0.03236, 0.09707, 0.05637, 0.1294, 0.4924, 0.4781, 0.0929, 0.4853, 0.06471, 0.2391, 0.09707, 0.3586, 0.03236, 0.1195, 0.1294, 0.03236, 0.09707]): _vg.add([_i], _w, 'REPLACE')
_vg = ob_shirt7openhoodie.vertex_groups.new(name='Bone.012')
_vg = ob_shirt7openhoodie.vertex_groups.new(name='Group')
_m = ob_shirt7openhoodie.modifiers.new('Subsurf', 'SUBSURF')
_m.uv_smooth = 'PRESERVE_CORNERS'
_m.quality = 1
_m.render_levels = 1
_m.show_only_control_edges = False
_m = ob_shirt7openhoodie.modifiers.new('Armature', 'ARMATURE')
_m.object = ob_armature
ob_camera.location = (0.4563, -11.79, 9.594)
ob_camera.rotation_euler = (0.9667, 0.01081, 0.01677)
ob_camera.lock_rotations_4d = False
ob_camera.empty_display_type = 'ARROWS'
ob_camera.color = (0.0, 0.0, 0.0, 0.0)
ob_camera.display_type = 'WIRE'
ob_camera.lineart.crease_threshold = 0.0

# ---- collection membership
col_collection_1.objects.link(ob_armature)
col_collection_1.objects.link(ob_shirt7openhoodie)
col_collection_1.objects.link(ob_camera)

# ---- scene / render settings (as saved in the file)
scene.camera = ob_camera
scene.frame_start = 1; scene.frame_end = 200; scene.frame_set(2)
scene.render.engine = 'BLENDER_EEVEE_NEXT'
scene.render.resolution_percentage = 50
scene.render.dither_intensity = 0.0
scene.cycles.use_denoising = False
scene.cycles.samples = 128
scene.cycles.sampling_pattern = 'TABULATED_SOBOL'
scene.cycles.light_sampling_threshold = 0.0
scene.cycles.use_adaptive_sampling = False
scene.cycles.use_light_tree = False
scene.cycles.blur_glossy = 0.0
scene.cycles.sample_clamp_indirect = 0.0
scene.view_settings.view_transform = 'Standard'
bpy.context.view_layer.update()

# ---- added for rendering (the .blend has no usable light): sun
light_auto_sun = bpy.data.lights.new('AutoSun', 'SUN')
light_auto_sun.energy = 3.0
light_auto_sun.angle = 0.0523599
ob_auto_sun = bpy.data.objects.new('AutoSun', light_auto_sun)
scene.collection.objects.link(ob_auto_sun)
ob_auto_sun.rotation_euler = (0.872665, 0.174533, 0.523599)
bpy.context.view_layer.update()
